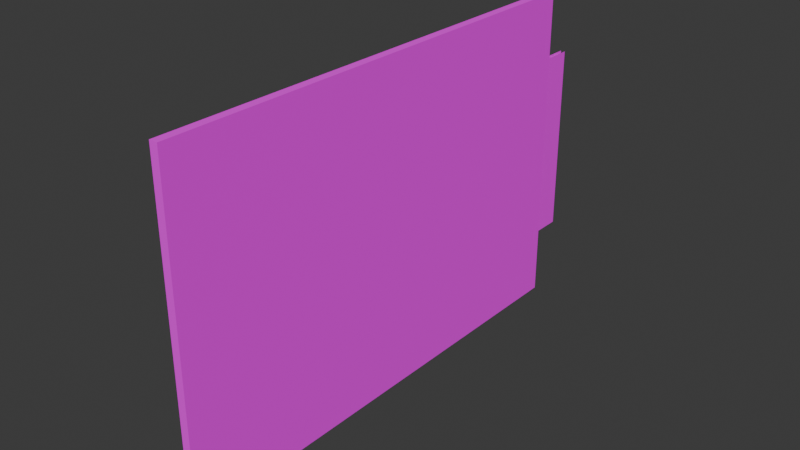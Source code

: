 # Source: sign_Woman.blend  (saved by Blender 4.3.34; exported with 4.5.12 LTS)
import bpy
from mathutils import Matrix  # noqa: F401  (used for matrix-valued properties, if any)

bpy.ops.wm.read_factory_settings(use_empty=True)
scene = bpy.context.scene
scene.name = 'Scene'

# ---- collections
col_collection = bpy.data.collections.new('Collection'); scene.collection.children.link(col_collection)

# ---- images (referenced by path relative to the original .blend; pixels are not part of the script)
import os
ASSET_DIR = os.environ.get("B2B_ASSET_DIR", "")  # directory of the original .blend (textures are referenced by path, not embedded)
HERE = os.path.dirname(os.path.abspath(__file__))  # packed textures are extracted next to this script under _unpacked/

def load_image(name, relpath, width, height, colorspace="sRGB"):
    """Load a texture the original file referenced (path relative to the .blend, or extracted next to this script)."""
    p = next((c for c in (os.path.join(HERE, relpath), os.path.join(ASSET_DIR, relpath)) if relpath and os.path.exists(c)), "")
    if p:
        img = bpy.data.images.load(p, check_existing=True)
        img.name = name
    else:  # same state as the original file: an image datablock whose file is absent (Cycles renders it pink)
        img = bpy.data.images.new(name, width, height)
        img.source = "FILE"
        img.filepath = "//" + (relpath or name)
    img.colorspace_settings.name = colorspace
    return img
img_sign_woman_png = load_image('sign_woman.png', 'sign_woman.png', 1024, 1024, 'sRGB')
img_imphenziapalette01_png = load_image('ImphenziaPalette01.png', 'ImphenziaPalette01.png', 1024, 1024, 'sRGB')

# ---- materials (node trees are filled in below, after node groups)
mat_material_003 = bpy.data.materials.new('Material.003')
mat_material_003.alpha_threshold = 0.0
mat_material_003.roughness = 0.5
mat_material_003.line_color = (0.0, 0.0, 0.0, 1.0)
mat_material_001 = bpy.data.materials.new('Material.001')
mat_material_002 = bpy.data.materials.new('Material.002')

# ---- material node trees
mat_material_003.use_nodes = True; mat_material_003.node_tree.nodes.clear()
_N = mat_material_003.node_tree.nodes; _L = mat_material_003.node_tree.links
n0 = _N.new('ShaderNodeOutputMaterial'); n0.name = 'Material Output'; n0.location = (300, 300)
n1 = _N.new('ShaderNodeBsdfPrincipled'); n1.name = 'Principled BSDF'; n1.location = (10, 300)
n1.inputs[2].default_value = 1.0
n1.inputs[3].default_value = 1.45
n2 = _N.new('ShaderNodeTexImage'); n2.name = 'Image Texture'; n2.location = (-324, 285)
n2.image = img_sign_woman_png
_L.new(n1.outputs[0], n0.inputs[0])
_L.new(n2.outputs[0], n1.inputs[0])
n0.is_active_output = True
mat_material_001.use_nodes = True; mat_material_001.node_tree.nodes.clear()
_N = mat_material_001.node_tree.nodes; _L = mat_material_001.node_tree.links
n0 = _N.new('ShaderNodeBsdfPrincipled'); n0.name = 'Principled BSDF'; n0.location = (10, 300)
n0.inputs[2].default_value = 1.0
n1 = _N.new('ShaderNodeOutputMaterial'); n1.name = 'Material Output'; n1.location = (300, 300)
n2 = _N.new('ShaderNodeTexImage'); n2.name = 'Image Texture'; n2.location = (-309, 278)
n2.image = img_imphenziapalette01_png
n2.interpolation = 'Closest'
_L.new(n0.outputs[0], n1.inputs[0])
_L.new(n2.outputs[0], n0.inputs[0])
n1.is_active_output = True
mat_material_002.use_nodes = True; mat_material_002.node_tree.nodes.clear()
_N = mat_material_002.node_tree.nodes; _L = mat_material_002.node_tree.links
n0 = _N.new('ShaderNodeBsdfPrincipled'); n0.name = 'Principled BSDF'; n0.location = (10, 300)
n0.inputs[0].default_value = (0.1714, 0.01307, 0.3284, 1.0)
n1 = _N.new('ShaderNodeOutputMaterial'); n1.name = 'Material Output'; n1.location = (300, 300)
_L.new(n0.outputs[0], n1.inputs[0])
n1.is_active_output = True

# ---- world
world_world = bpy.data.worlds.new('World'); scene.world = world_world
world_world.use_nodes = True; world_world.node_tree.nodes.clear()
_N = world_world.node_tree.nodes; _L = world_world.node_tree.links
n0 = _N.new('ShaderNodeOutputWorld'); n0.name = 'World Output'; n0.location = (300, 300)
n1 = _N.new('ShaderNodeBackground'); n1.name = 'Background'; n1.location = (10, 300)
n1.inputs[0].default_value = (0.05088, 0.05088, 0.05088, 1.0)
_L.new(n1.outputs[0], n0.inputs[0])
n0.is_active_output = True
world_world.color = (0.05088, 0.05088, 0.05088)
world_world.sun_shadow_jitter_overblur = 0.0

# ---- meshes
me_cube = bpy.data.meshes.new('Cube')
me_cube.from_pydata([(-0.01299, 0.7502, 0.51), (-0.01299, 0.7502, -0.51), (-0.01299, -0.7502, 0.51), (-0.01299, -0.7502, -0.51), (0.01299, 0.7502, 0.51), (0.01299, 0.7502, -0.51), (0.01299, -0.7502, 0.51), (0.01299, -0.7502, -0.51), (-0.01299, 0.7502, 0.1437), (0.01299, -0.7502, 0.1437), (-0.01299, -0.7502, 0.1437), (0.01299, 0.7502, 0.1437), (-0.01299, 0.1503, 0.51), (0.01299, 0.1503, 0.51), (0.006648, 0.6555, 0.2998), (0.006648, 0.6555, -0.2993), (0.006648, 0.8482, 0.2998), (0.006648, 0.8482, -0.2993), (-0.006648, 0.6555, 0.2998), (-0.006648, 0.6555, -0.2993), (-0.006648, 0.8482, 0.2998), (-0.006648, 0.8482, -0.2993)], [], [(0, 12, 13, 4), (10, 9, 6, 2), (5, 7, 3, 1), (11, 8, 0, 4), (5, 1, 8, 11), (10, 2, 12, 0, 8, 1, 3), (11, 4, 13, 6, 9, 7, 5), (3, 7, 9, 10), (12, 2, 6, 13), (14, 15, 17, 16), (18, 20, 21, 19)])
me_cube.polygons.foreach_set('material_index', [1, 1, 1, 1, 1, 3, 3, 1, 1, 1, 1])
_uv = me_cube.uv_layers.new(name='UVMap')
_uv.uv.foreach_set('vector', [0.4286, 0.9269, 0.4286, 0.9269, 0.4286, 0.9269, 0.4286, 0.9269, 0.4286, 0.9269, 0.4286, 0.9269, 0.4286, 0.9269, 0.4286, 0.9269, 0.4286, 0.9269, 0.4286, 0.9269, 0.4286, 0.9269, 0.4286, 0.9269, 0.4286, 0.9269, 0.4286, 0.9269, 0.4286, 0.9269, 0.4286, 0.9269, 0.4286, 0.9269, 0.4286, 0.9269, 0.4286, 0.9269, 0.4286, 0.9269, 0.7853, 0.3799, 0.9648, 0.3799, 0.9648, 0.8213, 0.9648, 1.115, 0.7853, 1.115, 0.4648, 1.115, 0.4648, 0.3799, 0.7872, 5.96e-08, 0.9668, 5.96e-08, 0.9668, 0.2941, 0.9668, 0.7355, 0.7872, 0.7355, 0.4668, 0.7355, 0.4668, 0.0, 0.4286, 0.9269, 0.4286, 0.9269, 0.4286, 0.9269, 0.4286, 0.9269, 0.4286, 0.9269, 0.4286, 0.9269, 0.4286, 0.9269, 0.4286, 0.9269, 0.9208, 0.9159, 0.9208, 0.9159, 0.9208, 0.9159, 0.9208, 0.9159, 0.9208, 0.9159, 0.9208, 0.9159, 0.9208, 0.9159, 0.9208, 0.9159])
me_cube.materials.append(mat_material_003)
me_cube.materials.append(mat_material_001)
me_cube.materials.append(mat_material_002)
me_cube.materials.append(mat_material_003)
me_cube.use_mirror_vertex_groups = False
me_cube.update()

# ---- objects
ob_cube = bpy.data.objects.new('Cube', me_cube)

# ---- transforms, parenting, visibility, modifiers, constraints
ob_cube.location = (0.0, 0.0, 0.5)
ob_cube.lock_rotations_4d = False
ob_cube.empty_display_type = 'ARROWS'
ob_cube.lineart.crease_threshold = 0.0

# ---- collection membership
col_collection.objects.link(ob_cube)

# ---- scene / render settings (as saved in the file)
scene.frame_start = 1; scene.frame_end = 250; scene.frame_set(1)
scene.render.engine = 'BLENDER_EEVEE_NEXT'
bpy.context.view_layer.update()

# ---- added for rendering (the .blend has no active camera and no usable light): camera, sun
cam_auto = bpy.data.cameras.new('AutoCamera')
cam_auto.lens = 50.0
cam_auto.sensor_width = 36.0
cam_auto.clip_end = 1000.0
ob_auto_camera = bpy.data.objects.new('AutoCamera', cam_auto)
scene.collection.objects.link(ob_auto_camera)
ob_auto_camera.location = (1.75452, -2.05644, 1.90361)
ob_auto_camera.rotation_euler = (1.09748, -7.21219e-08, 0.694738)
scene.camera = ob_auto_camera
light_auto_sun = bpy.data.lights.new('AutoSun', 'SUN')
light_auto_sun.energy = 3.0
light_auto_sun.angle = 0.0523599
ob_auto_sun = bpy.data.objects.new('AutoSun', light_auto_sun)
scene.collection.objects.link(ob_auto_sun)
ob_auto_sun.rotation_euler = (0.872665, 0.174533, 0.523599)
bpy.context.view_layer.update()
